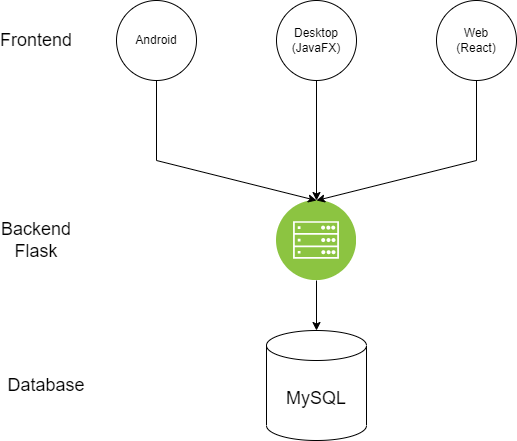

The diagram above was exported from draw.io. Its source (the exported page's mxGraphModel, read from the mxfile embedded in the PNG):
<mxGraphModel dx="898" dy="510" grid="1" gridSize="10" guides="1" tooltips="1" connect="1" arrows="1" fold="1" page="1" pageScale="1" pageWidth="850" pageHeight="1100" math="0" shadow="0">
  <root>
    <mxCell id="0" />
    <mxCell id="1" parent="0" />
    <mxCell id="JF8lb8mdAPzoKTRg8TMp-6" value="" style="aspect=fixed;perimeter=ellipsePerimeter;html=1;align=center;shadow=0;dashed=0;fontColor=#4277BB;labelBackgroundColor=#ffffff;fontSize=12;spacingTop=3;image;image=img/lib/ibm/infrastructure/mobile_backend.svg;" parent="1" vertex="1">
      <mxGeometry x="320" y="240" width="80" height="80" as="geometry" />
    </mxCell>
    <mxCell id="JF8lb8mdAPzoKTRg8TMp-1" value="&lt;font style=&quot;font-size: 18px&quot;&gt;Frontend&lt;/font&gt;" style="text;html=1;strokeColor=none;fillColor=none;align=center;verticalAlign=middle;whiteSpace=wrap;rounded=0;" parent="1" vertex="1">
      <mxGeometry x="50" y="65" width="60" height="30" as="geometry" />
    </mxCell>
    <mxCell id="JF8lb8mdAPzoKTRg8TMp-2" value="Android" style="ellipse;whiteSpace=wrap;html=1;aspect=fixed;" parent="1" vertex="1">
      <mxGeometry x="160" y="40" width="80" height="80" as="geometry" />
    </mxCell>
    <mxCell id="JF8lb8mdAPzoKTRg8TMp-3" value="Desktop&lt;br&gt;(JavaFX)" style="ellipse;whiteSpace=wrap;html=1;aspect=fixed;" parent="1" vertex="1">
      <mxGeometry x="320" y="40" width="80" height="80" as="geometry" />
    </mxCell>
    <mxCell id="JF8lb8mdAPzoKTRg8TMp-4" value="Web&lt;br&gt;(React)" style="ellipse;whiteSpace=wrap;html=1;aspect=fixed;" parent="1" vertex="1">
      <mxGeometry x="480" y="40" width="80" height="80" as="geometry" />
    </mxCell>
    <mxCell id="JF8lb8mdAPzoKTRg8TMp-5" value="" style="endArrow=classic;html=1;rounded=0;fontSize=18;exitX=0.5;exitY=1;exitDx=0;exitDy=0;entryX=0.5;entryY=0;entryDx=0;entryDy=0;" parent="1" source="JF8lb8mdAPzoKTRg8TMp-2" target="JF8lb8mdAPzoKTRg8TMp-6" edge="1">
      <mxGeometry width="50" height="50" relative="1" as="geometry">
        <mxPoint x="400" y="260" as="sourcePoint" />
        <mxPoint x="360" y="240" as="targetPoint" />
        <Array as="points">
          <mxPoint x="200" y="200" />
        </Array>
      </mxGeometry>
    </mxCell>
    <mxCell id="JF8lb8mdAPzoKTRg8TMp-7" value="" style="endArrow=classic;html=1;rounded=0;fontSize=18;exitX=0.5;exitY=1;exitDx=0;exitDy=0;entryX=0.5;entryY=0;entryDx=0;entryDy=0;" parent="1" source="JF8lb8mdAPzoKTRg8TMp-3" target="JF8lb8mdAPzoKTRg8TMp-6" edge="1">
      <mxGeometry width="50" height="50" relative="1" as="geometry">
        <mxPoint x="400" y="260" as="sourcePoint" />
        <mxPoint x="450" y="210" as="targetPoint" />
      </mxGeometry>
    </mxCell>
    <mxCell id="JF8lb8mdAPzoKTRg8TMp-8" value="" style="endArrow=classic;html=1;rounded=0;fontSize=18;exitX=0.5;exitY=1;exitDx=0;exitDy=0;entryX=0.5;entryY=0;entryDx=0;entryDy=0;" parent="1" source="JF8lb8mdAPzoKTRg8TMp-4" target="JF8lb8mdAPzoKTRg8TMp-6" edge="1">
      <mxGeometry width="50" height="50" relative="1" as="geometry">
        <mxPoint x="440" y="110" as="sourcePoint" />
        <mxPoint x="600" y="230" as="targetPoint" />
        <Array as="points">
          <mxPoint x="520" y="200" />
        </Array>
      </mxGeometry>
    </mxCell>
    <mxCell id="JF8lb8mdAPzoKTRg8TMp-9" value="&lt;font style=&quot;font-size: 18px&quot;&gt;Backend&lt;br&gt;Flask&lt;br&gt;&lt;/font&gt;" style="text;html=1;strokeColor=none;fillColor=none;align=center;verticalAlign=middle;whiteSpace=wrap;rounded=0;" parent="1" vertex="1">
      <mxGeometry x="50" y="265" width="60" height="30" as="geometry" />
    </mxCell>
    <mxCell id="JF8lb8mdAPzoKTRg8TMp-10" value="MySQL" style="shape=cylinder3;whiteSpace=wrap;html=1;boundedLbl=1;backgroundOutline=1;size=15;fontSize=18;" parent="1" vertex="1">
      <mxGeometry x="310" y="370" width="100" height="110" as="geometry" />
    </mxCell>
    <mxCell id="JF8lb8mdAPzoKTRg8TMp-11" value="" style="endArrow=classic;html=1;rounded=0;fontSize=18;exitX=0.5;exitY=1;exitDx=0;exitDy=0;entryX=0.5;entryY=0;entryDx=0;entryDy=0;entryPerimeter=0;" parent="1" source="JF8lb8mdAPzoKTRg8TMp-6" target="JF8lb8mdAPzoKTRg8TMp-10" edge="1">
      <mxGeometry width="50" height="50" relative="1" as="geometry">
        <mxPoint x="400" y="330" as="sourcePoint" />
        <mxPoint x="450" y="280" as="targetPoint" />
      </mxGeometry>
    </mxCell>
    <mxCell id="JF8lb8mdAPzoKTRg8TMp-12" value="&lt;font style=&quot;font-size: 18px&quot;&gt;Database&lt;br&gt;&lt;/font&gt;" style="text;html=1;strokeColor=none;fillColor=none;align=center;verticalAlign=middle;whiteSpace=wrap;rounded=0;" parent="1" vertex="1">
      <mxGeometry x="60" y="410" width="60" height="30" as="geometry" />
    </mxCell>
  </root>
</mxGraphModel>